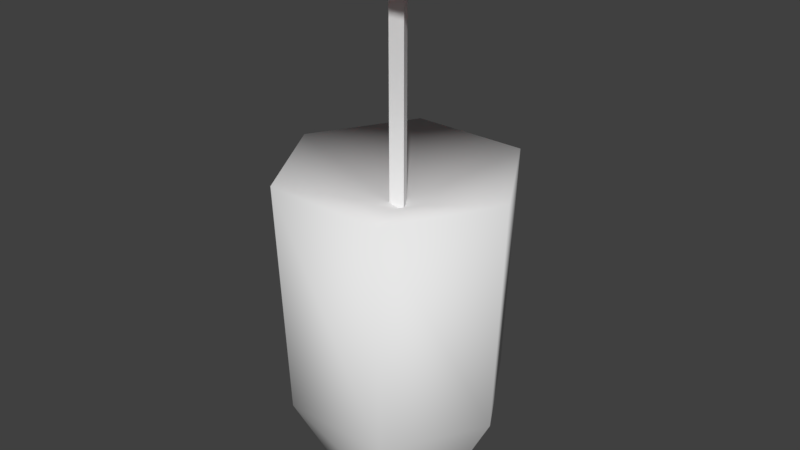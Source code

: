 # Source: potflower.blend  (saved by Blender 2.77.0; exported with 4.5.12 LTS)
import bpy
from mathutils import Matrix  # noqa: F401  (used for matrix-valued properties, if any)

bpy.ops.wm.read_factory_settings(use_empty=True)
scene = bpy.context.scene
scene.name = 'Scene'

# ---- collections
col_collection_1 = bpy.data.collections.new('Collection 1'); scene.collection.children.link(col_collection_1)

# ---- materials (node trees are filled in below, after node groups)
mat_material_001 = bpy.data.materials.new('Material.001')
mat_material_001.alpha_threshold = 0.0
mat_material_001.use_transparent_shadow = False
mat_material_001.roughness = 0.5
mat_material_002 = bpy.data.materials.new('Material.002')
mat_material_002.alpha_threshold = 0.0
mat_material_002.use_transparent_shadow = False
mat_material_002.diffuse_color = (1.0, 0.0313, 0.0313, 1.0)
mat_material_002.roughness = 0.5

# ---- material node trees

# ---- world
world_world = bpy.data.worlds.new('World'); scene.world = world_world
world_world.color = (0.05088, 0.05088, 0.05088)
world_world.use_sun_shadow = False
world_world.sun_shadow_jitter_overblur = 0.0
world_world.cycles.sampling_method = 'MANUAL'

# ---- meshes
me_sphere = bpy.data.meshes.new('Sphere')
me_sphere.from_pydata([(-0.2036, -7.521e-09, 0.5678), (-0.1872, -1.244e-08, 0.168), (-0.1021, -1.484e-08, 0.002144), (-0.1018, 0.1764, 0.5678), (-0.09361, 0.1621, 0.168), (-0.05103, 0.08839, 0.002144), (0.1018, 0.1764, 0.5678), (0.09361, 0.1621, 0.168), (0.05103, 0.08839, 0.002144), (0.2036, -3.721e-08, 0.5678), (0.1872, -4.291e-08, 0.168), (0.1021, -2.972e-08, 0.002144), (0.1018, -0.1764, 0.5678), (0.09361, -0.1621, 0.168), (0.05103, -0.08839, 0.002144), (-0.1018, -0.1764, 0.5678), (-0.09361, -0.1621, 0.168), (-0.05103, -0.08839, 0.002144), (2.604e-08, -1.372e-08, 0.4998), (1.026e-08, 0.0168, 0.4944), (1.026e-08, 0.0168, 0.9243), (0.01455, -0.0084, 0.4944), (0.01455, -0.0084, 0.9243), (-0.01455, -0.0084, 0.4944), (-0.01455, -0.0084, 0.9243), (-0.128, -0.128, 0.9331), (0.128, -0.128, 0.9331), (-0.128, 0.128, 0.9331), (0.128, 0.128, 0.9331)], [], [(1, 0, 3, 4), (2, 1, 4, 5), (5, 4, 7, 8), (4, 3, 6, 7), (8, 7, 10, 11), (7, 6, 9, 10), (10, 9, 12, 13), (11, 10, 13, 14), (13, 12, 15, 16), (14, 13, 16, 17), (16, 15, 0, 1), (17, 16, 1, 2), (6, 3, 18), (12, 9, 18), (0, 15, 18), (3, 0, 18), (9, 6, 18), (15, 12, 18), (19, 20, 22, 21), (21, 22, 24, 23), (23, 24, 20, 19), (25, 26, 28, 27)])
me_sphere.polygons.foreach_set('use_smooth', [1, 1, 1, 1, 1, 1, 1, 1, 1, 1, 1, 1, 1, 1, 1, 1, 1, 1, 0, 0, 0, 0])
me_sphere.polygons.foreach_set('material_index', [0, 0, 0, 0, 0, 0, 0, 0, 0, 0, 0, 0, 0, 0, 0, 0, 0, 0, 0, 0, 0, 1])
_uv = me_sphere.uv_layers.new(name='UVMap')
_uv.uv.foreach_set('vector', [0.7335, 0.05085, 0.8796, 0.01598, 0.9267, 0.1808, 0.7999, 0.2121, 0.6205, 0.1471, 0.7335, 0.05085, 0.7999, 0.2121, 0.6775, 0.2559, 0.6775, 0.2559, 0.7999, 0.2121, 0.8337, 0.3546, 0.7047, 0.3748, 0.7999, 0.2121, 0.9267, 0.1808, 0.9567, 0.3405, 0.8337, 0.3546, 0.7047, 0.3748, 0.8337, 0.3546, 0.8443, 0.4967, 0.7121, 0.4972, 0.8337, 0.3546, 0.9567, 0.3405, 0.9657, 0.4993, 0.8443, 0.4967, 0.8443, 0.4967, 0.9657, 0.4993, 0.9542, 0.6565, 0.8351, 0.6392, 0.7121, 0.4972, 0.8443, 0.4967, 0.8351, 0.6392, 0.7014, 0.6206, 0.8351, 0.6392, 0.9542, 0.6565, 0.9255, 0.8103, 0.8087, 0.784, 0.7014, 0.6206, 0.8351, 0.6392, 0.8087, 0.784, 0.6723, 0.7438, 0.8087, 0.784, 0.9255, 0.8103, 0.894, 0.9654, 0.7597, 0.9526, 0.6723, 0.7438, 0.8087, 0.784, 0.7597, 0.9526, 0.6199, 0.866, 0.2768, 0.9695, 0.05167, 0.8526, 0.2681, 0.7109, 0.4936, 0.5841, 0.4936, 0.8378, 0.2681, 0.7109, 0.05167, 0.5692, 0.2768, 0.4524, 0.2681, 0.7109, 0.05167, 0.8526, 0.03462, 0.5996, 0.2681, 0.7109, 0.4936, 0.8378, 0.2768, 0.9695, 0.2681, 0.7109, 0.2768, 0.4524, 0.4936, 0.5841, 0.2681, 0.7109, 0.1047, 0.005375, 0.1047, 0.2915, 0.009282, 0.2915, 0.009281, 0.005375, 0.1047, 0.2915, 0.1047, 0.005375, 0.2, 0.005375, 0.2, 0.2915, 0.2954, 0.005375, 0.2954, 0.2915, 0.2, 0.2915, 0.2, 0.005375, 9.998e-05, 9.998e-05, 0.9999, 0.0001001, 0.9999, 0.9999, 9.998e-05, 0.9999])
me_sphere.materials.append(mat_material_001)
me_sphere.materials.append(mat_material_002)
me_sphere.use_remesh_preserve_volume = False
me_sphere.use_remesh_preserve_attributes = False
me_sphere.use_mirror_vertex_groups = False
me_sphere.use_paint_bone_selection = False
me_sphere.use_paint_mask = True
me_sphere.update()

# ---- objects
ob_sphere = bpy.data.objects.new('Sphere', me_sphere)

# ---- transforms, parenting, visibility, modifiers, constraints
ob_sphere.location = (0.0, 0.0, 0.0)
ob_sphere.lineart.crease_threshold = 0.0

# ---- collection membership
col_collection_1.objects.link(ob_sphere)

# ---- scene / render settings (as saved in the file)
scene.frame_start = 1; scene.frame_end = 250; scene.frame_set(1)
scene.render.engine = 'BLENDER_EEVEE_NEXT'
scene.render.resolution_percentage = 50
scene.render.dither_intensity = 0.0
scene.cycles.use_denoising = False
scene.cycles.samples = 128
scene.cycles.sampling_pattern = 'TABULATED_SOBOL'
scene.cycles.light_sampling_threshold = 0.0
scene.cycles.use_adaptive_sampling = False
scene.cycles.use_light_tree = False
scene.cycles.blur_glossy = 0.0
scene.cycles.sample_clamp_indirect = 0.0
scene.view_settings.view_transform = 'Standard'
bpy.context.view_layer.update()

# ---- added for rendering (the .blend has no active camera and no usable light): camera, sun
cam_auto = bpy.data.cameras.new('AutoCamera')
cam_auto.lens = 50.0
cam_auto.sensor_width = 36.0
cam_auto.clip_end = 1000.0
ob_auto_camera = bpy.data.objects.new('AutoCamera', cam_auto)
scene.collection.objects.link(ob_auto_camera)
ob_auto_camera.location = (0.995161, -1.19419, 1.26373)
ob_auto_camera.rotation_euler = (1.09748, -7.21219e-08, 0.694738)
scene.camera = ob_auto_camera
light_auto_sun = bpy.data.lights.new('AutoSun', 'SUN')
light_auto_sun.energy = 3.0
light_auto_sun.angle = 0.0523599
ob_auto_sun = bpy.data.objects.new('AutoSun', light_auto_sun)
scene.collection.objects.link(ob_auto_sun)
ob_auto_sun.rotation_euler = (0.872665, 0.174533, 0.523599)
bpy.context.view_layer.update()
